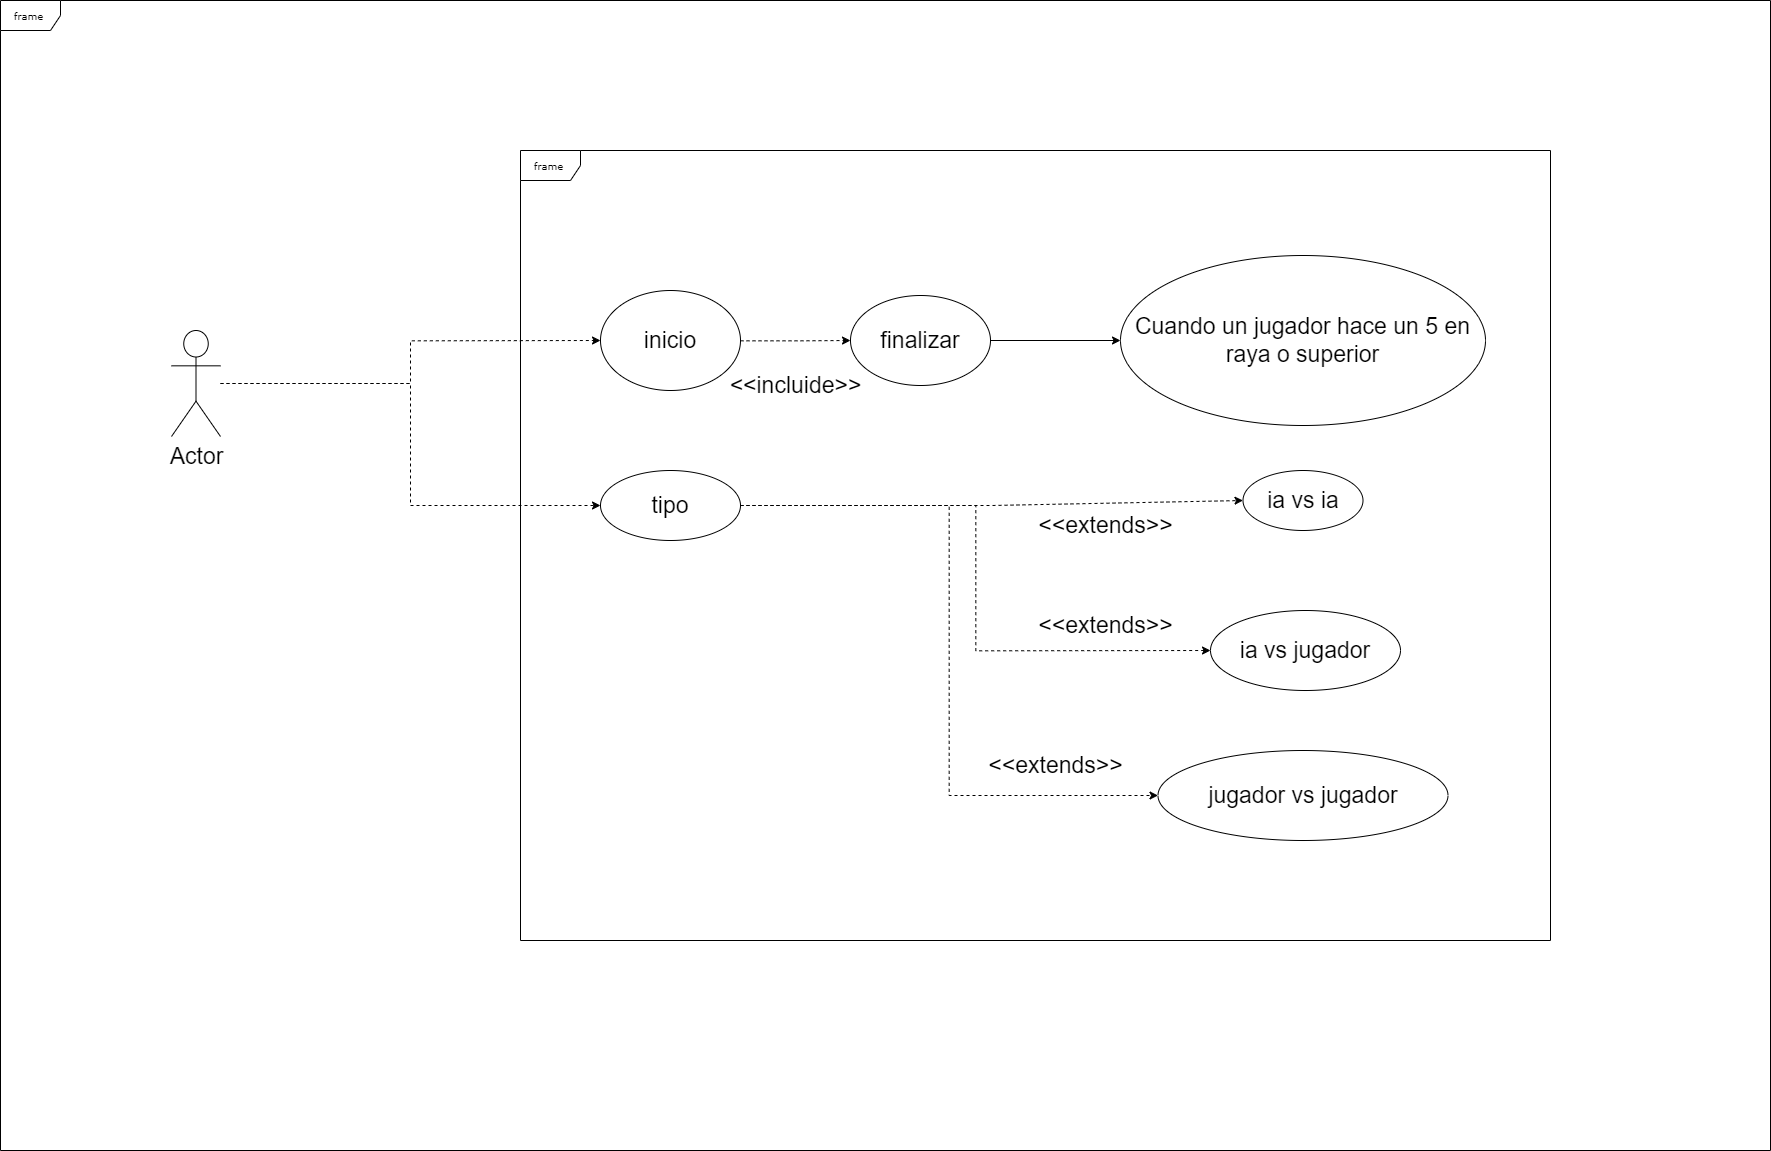

The diagram above was exported from draw.io. Its source (the exported page's mxGraphModel, read from the mxfile embedded in the PNG):
<mxGraphModel dx="10330" dy="4647" grid="1" gridSize="10" guides="1" tooltips="1" connect="1" arrows="1" fold="1" page="1" pageScale="1" pageWidth="850" pageHeight="1100" background="none" math="0" shadow="0">
  <root>
    <mxCell id="0" />
    <mxCell id="1" parent="0" />
    <mxCell id="17acba5748e5396b-1" value="frame" style="shape=umlFrame;whiteSpace=wrap;html=1;rounded=0;shadow=0;comic=0;labelBackgroundColor=none;strokeWidth=1;fontFamily=Verdana;fontSize=10;align=center;" parent="1" vertex="1">
      <mxGeometry x="-310" y="160" width="1030" height="790" as="geometry" />
    </mxCell>
    <mxCell id="IytGnaT8ar0AJnKV4yo1-8" style="edgeStyle=orthogonalEdgeStyle;rounded=0;orthogonalLoop=1;jettySize=auto;html=1;entryX=0;entryY=0.5;entryDx=0;entryDy=0;fontSize=23;strokeColor=#000000;dashed=1;" edge="1" parent="1" source="IytGnaT8ar0AJnKV4yo1-2" target="IytGnaT8ar0AJnKV4yo1-5">
      <mxGeometry relative="1" as="geometry">
        <Array as="points">
          <mxPoint x="-30" y="350" />
          <mxPoint x="-30" y="350" />
        </Array>
      </mxGeometry>
    </mxCell>
    <mxCell id="IytGnaT8ar0AJnKV4yo1-2" value="&lt;font style=&quot;font-size: 23px;&quot;&gt;inicio&lt;/font&gt;" style="ellipse;whiteSpace=wrap;html=1;" vertex="1" parent="1">
      <mxGeometry x="-230" y="300" width="140" height="100" as="geometry" />
    </mxCell>
    <mxCell id="IytGnaT8ar0AJnKV4yo1-7" style="edgeStyle=orthogonalEdgeStyle;rounded=0;orthogonalLoop=1;jettySize=auto;html=1;fontSize=23;" edge="1" parent="1" source="IytGnaT8ar0AJnKV4yo1-5" target="IytGnaT8ar0AJnKV4yo1-6">
      <mxGeometry relative="1" as="geometry" />
    </mxCell>
    <mxCell id="IytGnaT8ar0AJnKV4yo1-5" value="finalizar" style="ellipse;whiteSpace=wrap;html=1;fontSize=23;" vertex="1" parent="1">
      <mxGeometry x="20" y="305" width="140" height="90" as="geometry" />
    </mxCell>
    <mxCell id="IytGnaT8ar0AJnKV4yo1-6" value="Cuando un jugador hace un 5 en raya o superior" style="ellipse;whiteSpace=wrap;html=1;fontSize=23;" vertex="1" parent="1">
      <mxGeometry x="290" y="265" width="365" height="170" as="geometry" />
    </mxCell>
    <mxCell id="IytGnaT8ar0AJnKV4yo1-9" value="&amp;lt;&amp;lt;incluide&amp;gt;&amp;gt;" style="text;html=1;align=center;verticalAlign=middle;resizable=0;points=[];autosize=1;strokeColor=none;fillColor=none;fontSize=23;" vertex="1" parent="1">
      <mxGeometry x="-110" y="380" width="150" height="30" as="geometry" />
    </mxCell>
    <mxCell id="IytGnaT8ar0AJnKV4yo1-14" style="edgeStyle=orthogonalEdgeStyle;rounded=0;orthogonalLoop=1;jettySize=auto;html=1;entryX=0;entryY=0.5;entryDx=0;entryDy=0;dashed=1;fontSize=23;strokeColor=#000000;" edge="1" parent="1" source="IytGnaT8ar0AJnKV4yo1-10" target="IytGnaT8ar0AJnKV4yo1-11">
      <mxGeometry relative="1" as="geometry" />
    </mxCell>
    <mxCell id="IytGnaT8ar0AJnKV4yo1-15" style="edgeStyle=orthogonalEdgeStyle;rounded=0;orthogonalLoop=1;jettySize=auto;html=1;entryX=0;entryY=0.5;entryDx=0;entryDy=0;dashed=1;fontSize=23;strokeColor=#000000;" edge="1" parent="1" source="IytGnaT8ar0AJnKV4yo1-10" target="IytGnaT8ar0AJnKV4yo1-13">
      <mxGeometry relative="1" as="geometry" />
    </mxCell>
    <mxCell id="IytGnaT8ar0AJnKV4yo1-16" style="edgeStyle=orthogonalEdgeStyle;rounded=0;orthogonalLoop=1;jettySize=auto;html=1;entryX=0;entryY=0.5;entryDx=0;entryDy=0;dashed=1;fontSize=23;strokeColor=#000000;" edge="1" parent="1" source="IytGnaT8ar0AJnKV4yo1-10" target="IytGnaT8ar0AJnKV4yo1-12">
      <mxGeometry relative="1" as="geometry" />
    </mxCell>
    <mxCell id="IytGnaT8ar0AJnKV4yo1-10" value="tipo" style="ellipse;whiteSpace=wrap;html=1;fontSize=23;" vertex="1" parent="1">
      <mxGeometry x="-230" y="480" width="140" height="70" as="geometry" />
    </mxCell>
    <mxCell id="IytGnaT8ar0AJnKV4yo1-11" value="ia vs ia" style="ellipse;whiteSpace=wrap;html=1;fontSize=23;" vertex="1" parent="1">
      <mxGeometry x="412.5" y="480" width="120" height="60" as="geometry" />
    </mxCell>
    <mxCell id="IytGnaT8ar0AJnKV4yo1-12" value="ia vs jugador" style="ellipse;whiteSpace=wrap;html=1;fontSize=23;" vertex="1" parent="1">
      <mxGeometry x="380" y="620" width="190" height="80" as="geometry" />
    </mxCell>
    <mxCell id="IytGnaT8ar0AJnKV4yo1-13" value="jugador vs jugador" style="ellipse;whiteSpace=wrap;html=1;fontSize=23;" vertex="1" parent="1">
      <mxGeometry x="327.5" y="760" width="290" height="90" as="geometry" />
    </mxCell>
    <mxCell id="IytGnaT8ar0AJnKV4yo1-24" style="edgeStyle=orthogonalEdgeStyle;rounded=0;orthogonalLoop=1;jettySize=auto;html=1;entryX=0;entryY=0.5;entryDx=0;entryDy=0;dashed=1;fontSize=23;strokeColor=#000000;" edge="1" parent="1" source="IytGnaT8ar0AJnKV4yo1-17" target="IytGnaT8ar0AJnKV4yo1-2">
      <mxGeometry relative="1" as="geometry" />
    </mxCell>
    <mxCell id="IytGnaT8ar0AJnKV4yo1-25" style="edgeStyle=orthogonalEdgeStyle;rounded=0;orthogonalLoop=1;jettySize=auto;html=1;entryX=0;entryY=0.5;entryDx=0;entryDy=0;dashed=1;fontSize=23;strokeColor=#000000;" edge="1" parent="1" source="IytGnaT8ar0AJnKV4yo1-17" target="IytGnaT8ar0AJnKV4yo1-10">
      <mxGeometry relative="1" as="geometry" />
    </mxCell>
    <mxCell id="IytGnaT8ar0AJnKV4yo1-17" value="Actor" style="shape=umlActor;verticalLabelPosition=bottom;verticalAlign=top;html=1;fontSize=23;" vertex="1" parent="1">
      <mxGeometry x="-659" y="340" width="49" height="106" as="geometry" />
    </mxCell>
    <mxCell id="IytGnaT8ar0AJnKV4yo1-26" value="&amp;lt;&amp;lt;extends&amp;gt;&amp;gt;" style="text;html=1;align=center;verticalAlign=middle;resizable=0;points=[];autosize=1;strokeColor=none;fillColor=none;fontSize=23;" vertex="1" parent="1">
      <mxGeometry x="200" y="520" width="150" height="30" as="geometry" />
    </mxCell>
    <mxCell id="IytGnaT8ar0AJnKV4yo1-27" value="&amp;lt;&amp;lt;extends&amp;gt;&amp;gt;" style="text;html=1;align=center;verticalAlign=middle;resizable=0;points=[];autosize=1;strokeColor=none;fillColor=none;fontSize=23;" vertex="1" parent="1">
      <mxGeometry x="200" y="620" width="150" height="30" as="geometry" />
    </mxCell>
    <mxCell id="IytGnaT8ar0AJnKV4yo1-28" value="&amp;lt;&amp;lt;extends&amp;gt;&amp;gt;" style="text;html=1;align=center;verticalAlign=middle;resizable=0;points=[];autosize=1;strokeColor=none;fillColor=none;fontSize=23;" vertex="1" parent="1">
      <mxGeometry x="150" y="760" width="150" height="30" as="geometry" />
    </mxCell>
    <mxCell id="IytGnaT8ar0AJnKV4yo1-29" value="frame" style="shape=umlFrame;whiteSpace=wrap;html=1;rounded=0;shadow=0;comic=0;labelBackgroundColor=none;strokeWidth=1;fontFamily=Verdana;fontSize=10;align=center;" vertex="1" parent="1">
      <mxGeometry x="-830" y="10" width="1770" height="1150" as="geometry" />
    </mxCell>
  </root>
</mxGraphModel>